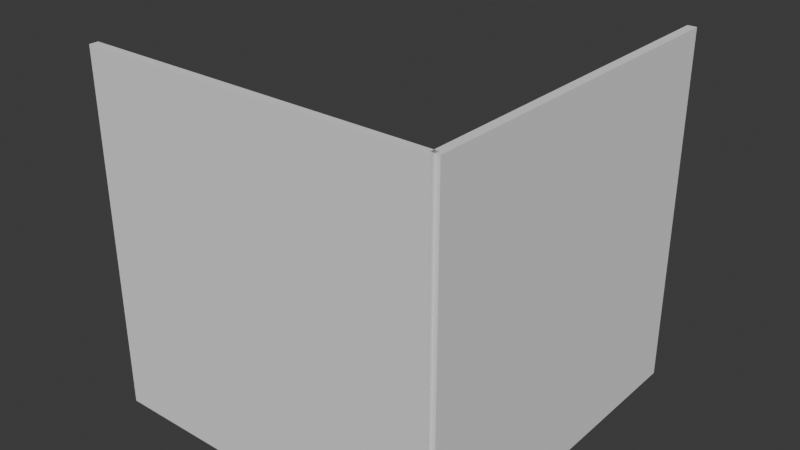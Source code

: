 # Source: FI-007_CornerWall.blend  (saved by Blender 4.2.66; exported with 4.5.12 LTS)
import bpy
from mathutils import Matrix  # noqa: F401  (used for matrix-valued properties, if any)

bpy.ops.wm.read_factory_settings(use_empty=True)
scene = bpy.context.scene
scene.name = 'Scene'

# ---- collections
col_collection = bpy.data.collections.new('Collection'); scene.collection.children.link(col_collection)

# ---- world
world_world = bpy.data.worlds.new('World'); scene.world = world_world
world_world.use_nodes = True; world_world.node_tree.nodes.clear()
_N = world_world.node_tree.nodes; _L = world_world.node_tree.links
n0 = _N.new('ShaderNodeOutputWorld'); n0.name = 'World Output'; n0.location = (300, 300)
n1 = _N.new('ShaderNodeBackground'); n1.name = 'Background'; n1.location = (10, 300)
n1.inputs[0].default_value = (0.05088, 0.05088, 0.05088, 1.0)
_L.new(n1.outputs[0], n0.inputs[0])
n0.is_active_output = True
world_world.color = (0.05088, 0.05088, 0.05088)
world_world.sun_shadow_jitter_overblur = 0.0

# ---- meshes
me_cube_003 = bpy.data.meshes.new('Cube.003')
me_cube_003.from_pydata([(-1.0, -20.0, -8.714), (-1.0, -20.0, 0.002353), (-1.0, -3.974e-07, -8.714), (-1.0, -3.974e-07, 0.002353), (1.0, -20.0, -8.714), (1.0, -20.0, 0.002353), (1.0, -3.974e-07, -8.714), (1.0, -3.974e-07, 0.002353), (0.0, 0.25, -8.714), (0.0, 0.25, 0.002352), (80.0, 0.25, -8.714), (80.0, 0.25, 0.002352), (0.0, -0.25, -8.714), (0.0, -0.25, 0.002352), (80.0, -0.25, -8.714), (80.0, -0.25, 0.002352)], [], [(0, 1, 3, 2), (2, 3, 7, 6), (6, 7, 5, 4), (4, 5, 1, 0), (2, 6, 4, 0), (7, 3, 1, 5), (8, 9, 11, 10), (10, 11, 15, 14), (14, 15, 13, 12), (12, 13, 9, 8), (10, 14, 12, 8), (15, 11, 9, 13)])
_uv = me_cube_003.uv_layers.new(name='UVMap')
_uv.uv.foreach_set('vector', [0.375, 0.0, 0.625, 0.0, 0.625, 0.25, 0.375, 0.25, 0.375, 0.25, 0.625, 0.25, 0.625, 0.5, 0.375, 0.5, 0.375, 0.5, 0.625, 0.5, 0.625, 0.75, 0.375, 0.75, 0.375, 0.75, 0.625, 0.75, 0.625, 1.0, 0.375, 1.0, 0.125, 0.5, 0.375, 0.5, 0.375, 0.75, 0.125, 0.75, 0.625, 0.5, 0.875, 0.5, 0.875, 0.75, 0.625, 0.75, 0.375, 0.0, 0.625, 0.0, 0.625, 0.25, 0.375, 0.25, 0.375, 0.25, 0.625, 0.25, 0.625, 0.5, 0.375, 0.5, 0.375, 0.5, 0.625, 0.5, 0.625, 0.75, 0.375, 0.75, 0.375, 0.75, 0.625, 0.75, 0.625, 1.0, 0.375, 1.0, 0.125, 0.5, 0.375, 0.5, 0.375, 0.75, 0.125, 0.75, 0.625, 0.5, 0.875, 0.5, 0.875, 0.75, 0.625, 0.75])
me_cube_003.update()

# ---- objects
ob_cornerwall = bpy.data.objects.new('CornerWall', me_cube_003)

# ---- transforms, parenting, visibility, modifiers, constraints
ob_cornerwall.location = (0.0, 0.0, 0.0)
ob_cornerwall.rotation_euler = (-3.142, -2.687e-07, 1.571)
ob_cornerwall.scale = (0.025, 0.1, 0.2295)

# ---- collection membership
col_collection.objects.link(ob_cornerwall)

# ---- scene / render settings (as saved in the file)
scene.frame_start = 1; scene.frame_end = 250; scene.frame_set(1)
scene.render.engine = 'BLENDER_EEVEE_NEXT'
bpy.context.view_layer.update()

# ---- added for rendering (the .blend has no active camera and no usable light): camera, sun
cam_auto = bpy.data.cameras.new('AutoCamera')
cam_auto.lens = 50.0
cam_auto.sensor_width = 36.0
cam_auto.clip_end = 1000.0
ob_auto_camera = bpy.data.objects.new('AutoCamera', cam_auto)
scene.collection.objects.link(ob_auto_camera)
ob_auto_camera.location = (2.24434, -2.89071, 3.58493)
ob_auto_camera.rotation_euler = (1.09748, -7.21219e-08, 0.694738)
scene.camera = ob_auto_camera
light_auto_sun = bpy.data.lights.new('AutoSun', 'SUN')
light_auto_sun.energy = 3.0
light_auto_sun.angle = 0.0523599
ob_auto_sun = bpy.data.objects.new('AutoSun', light_auto_sun)
scene.collection.objects.link(ob_auto_sun)
ob_auto_sun.rotation_euler = (0.872665, 0.174533, 0.523599)
bpy.context.view_layer.update()
